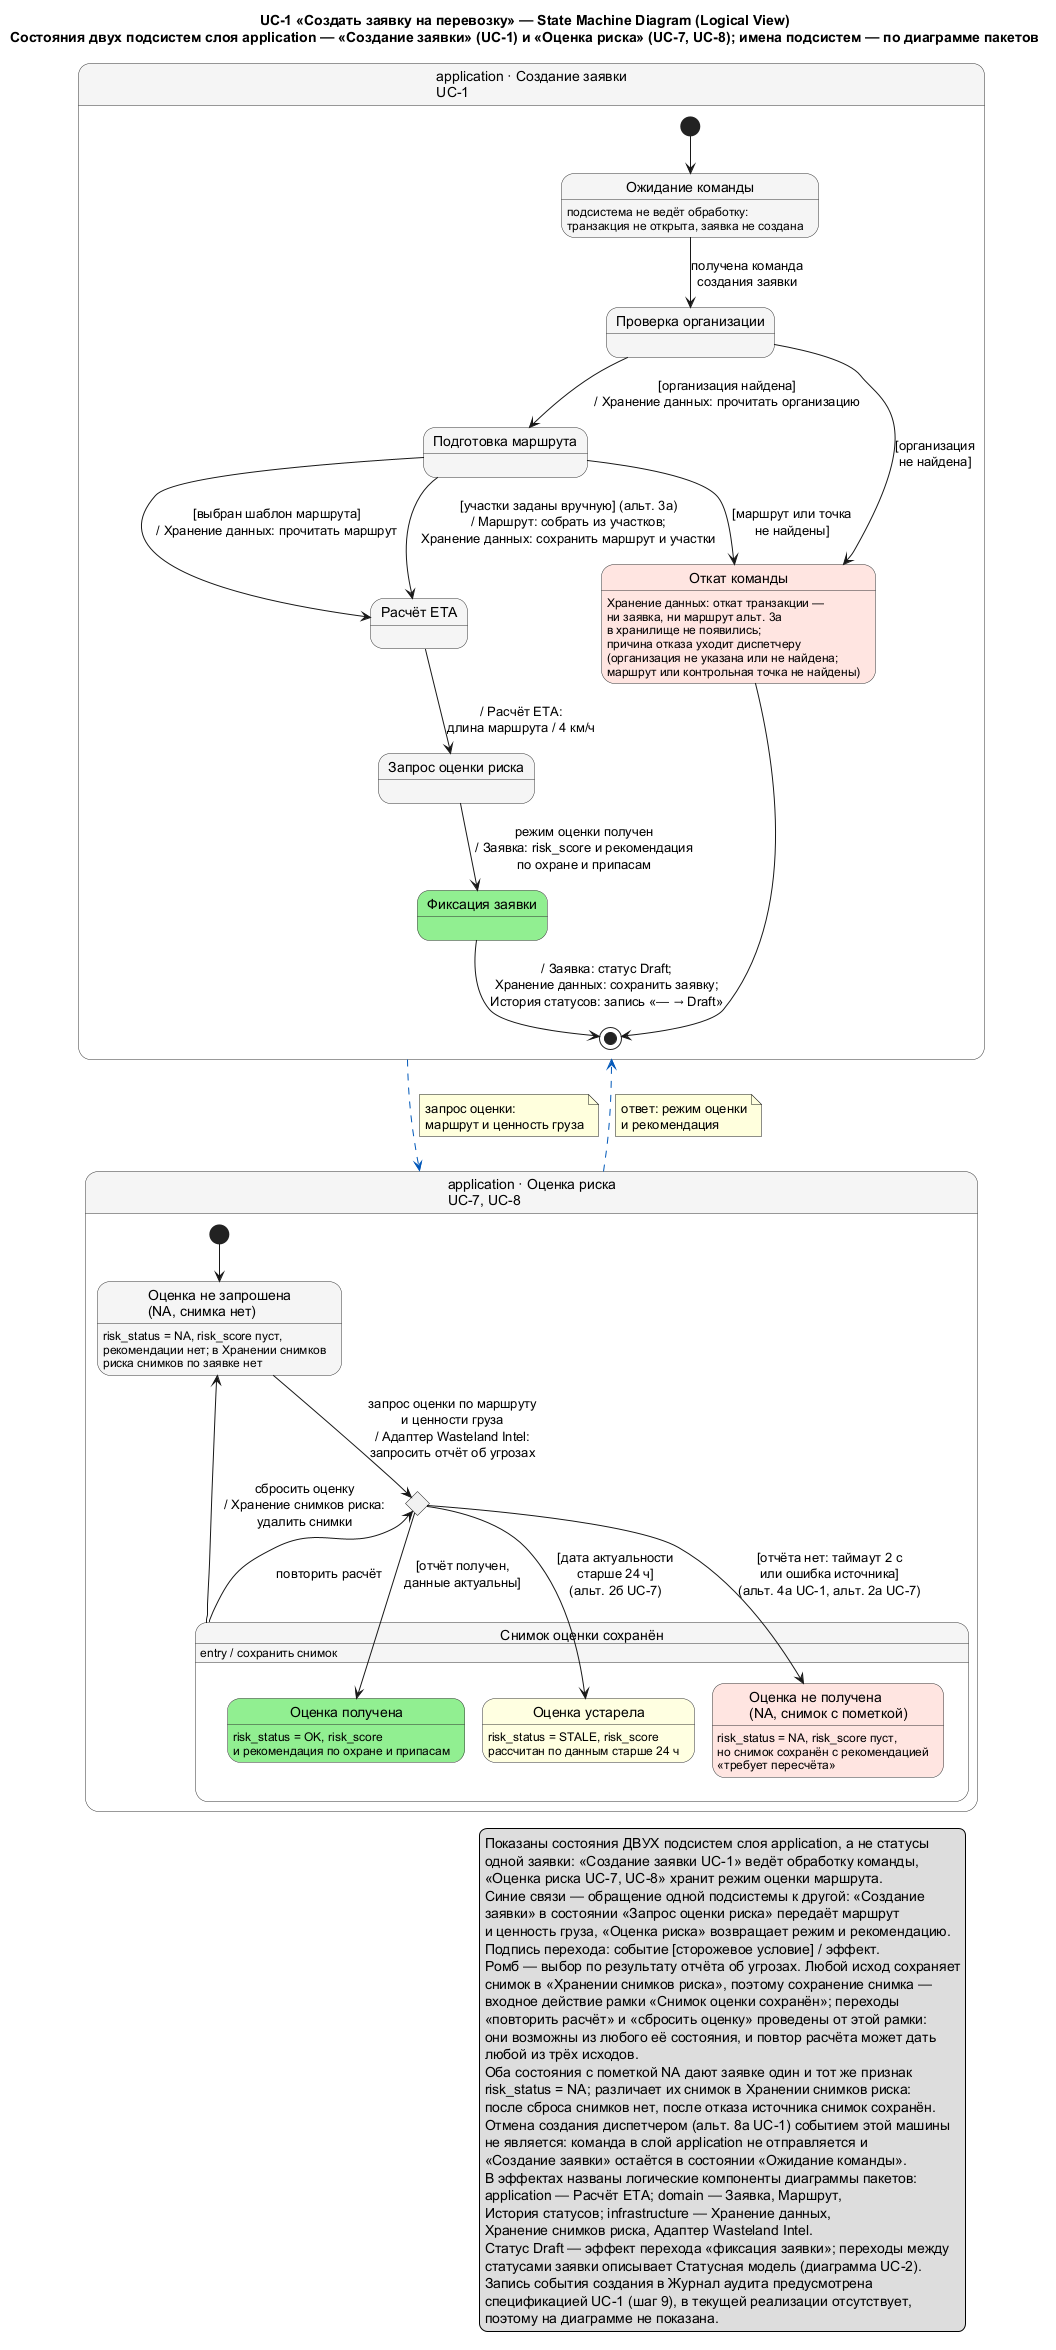

The diagram above was rendered by PlantUML. Its source (embedded in the PNG):
@startuml SM_UC1_LogicalView
' Раскладка — Graphviz (без !pragma layout smetana): smetana уводит обратные
' переходы «сбросить оценку» за правую рамку подсистемы «Оценка риска».
skinparam shadowing false
skinparam state {
  BackgroundColor #F5F5F5
  BorderColor #333333
  FontName Arial
}

title UC-1 «Создать заявку на перевозку» — State Machine Diagram (Logical View)\nСостояния двух подсистем слоя application — «Создание заявки» (UC-1) и «Оценка риска» (UC-7, UC-8); имена подсистем — по диаграмме пакетов

state "application · Создание заявки\nUC-1" as A_REQ {

  state "Ожидание команды" as Idle
  Idle : подсистема не ведёт обработку:\nтранзакция не открыта, заявка не создана

  state "Проверка организации" as OrgCheck
  state "Подготовка маршрута" as RoutePrep
  state "Расчёт ETA" as EtaCalc
  state "Запрос оценки риска" as RiskReq
  state "Фиксация заявки" as Persist #LightGreen
  state "Откат команды" as Rollback #MistyRose
  Rollback : Хранение данных: откат транзакции —\nни заявка, ни маршрут альт. 3а\nв хранилище не появились;\nпричина отказа уходит диспетчеру\n(организация не указана или не найдена;\nмаршрут или контрольная точка не найдены)

  [*] --> Idle
  Idle --> OrgCheck : получена команда\nсоздания заявки
  OrgCheck --> Rollback : [организация\nне найдена]
  OrgCheck --> RoutePrep : [организация найдена]\n/ Хранение данных: прочитать организацию
  RoutePrep --> Rollback : [маршрут или точка\nне найдены]
  RoutePrep --> EtaCalc : [выбран шаблон маршрута]\n/ Хранение данных: прочитать маршрут
  RoutePrep --> EtaCalc : [участки заданы вручную] (альт. 3а)\n/ Маршрут: собрать из участков;\nХранение данных: сохранить маршрут и участки
  EtaCalc --> RiskReq : / Расчёт ETA:\nдлина маршрута / 4 км/ч
  RiskReq --> Persist : режим оценки получен\n/ Заявка: risk_score и рекомендация\nпо охране и припасам
  Persist --> [*] : / Заявка: статус Draft;\nХранение данных: сохранить заявку;\nИстория статусов: запись «— → Draft»
  Rollback --> [*]
}

state "application · Оценка риска\nUC-7, UC-8" as A_RISK {

  state "Оценка не запрошена\n(NA, снимка нет)" as NoRisk
  NoRisk : risk_status = NA, risk_score пуст,\nрекомендации нет; в Хранении снимков\nриска снимков по заявке нет

  state Calc <<choice>>

  state "Снимок оценки сохранён" as Snap {
    state "Оценка получена" as RiskOk #LightGreen
    RiskOk : risk_status = OK, risk_score\nи рекомендация по охране и припасам

    state "Оценка устарела" as RiskStale #LightYellow
    RiskStale : risk_status = STALE, risk_score\nрассчитан по данным старше 24 ч

    state "Оценка не получена\n(NA, снимок с пометкой)" as RiskNa #MistyRose
    RiskNa : risk_status = NA, risk_score пуст,\nно снимок сохранён с рекомендацией\n«требует пересчёта»
  }
  Snap : entry / сохранить снимок

  [*] --> NoRisk
  NoRisk -down-> Calc : запрос оценки по маршруту\nи ценности груза\n/ Адаптер Wasteland Intel:\nзапросить отчёт об угрозах
  Calc --> RiskOk : [отчёт получен,\nданные актуальны]
  Calc --> RiskStale : [дата актуальности\nстарше 24 ч]\n(альт. 2б UC-7)
  Calc --> RiskNa : [отчёта нет: таймаут 2 с\nили ошибка источника]\n(альт. 4а UC-1, альт. 2а UC-7)
  Snap -up-> Calc : повторить расчёт
  ' пробелы по краям средней строки — отступ подписи от линии перехода (иначе «/» ложится на неё)
  Snap -up-> NoRisk : сбросить оценку\n   / Хранение снимков риска:   \nудалить снимки
}

A_REQ -[#0057B8,dashed]-> A_RISK
note on link
  запрос оценки:
  маршрут и ценность груза
end note
A_RISK -[#0057B8,dashed]-> A_REQ
note on link
  ответ: режим оценки
  и рекомендация
end note

legend right
  Показаны состояния ДВУХ подсистем слоя application, а не статусы
  одной заявки: «Создание заявки UC-1» ведёт обработку команды,
  «Оценка риска UC-7, UC-8» хранит режим оценки маршрута.
  Синие связи — обращение одной подсистемы к другой: «Создание
  заявки» в состоянии «Запрос оценки риска» передаёт маршрут
  и ценность груза, «Оценка риска» возвращает режим и рекомендацию.
  Подпись перехода: событие [сторожевое условие] / эффект.
  Ромб — выбор по результату отчёта об угрозах. Любой исход сохраняет
  снимок в «Хранении снимков риска», поэтому сохранение снимка —
  входное действие рамки «Снимок оценки сохранён»; переходы
  «повторить расчёт» и «сбросить оценку» проведены от этой рамки:
  они возможны из любого её состояния, и повтор расчёта может дать
  любой из трёх исходов.
  Оба состояния с пометкой NA дают заявке один и тот же признак
  risk_status = NA; различает их снимок в Хранении снимков риска:
  после сброса снимков нет, после отказа источника снимок сохранён.
  Отмена создания диспетчером (альт. 8а UC-1) событием этой машины
  не является: команда в слой application не отправляется и
  «Создание заявки» остаётся в состоянии «Ожидание команды».
  В эффектах названы логические компоненты диаграммы пакетов:
  application — Расчёт ETA; domain — Заявка, Маршрут,
  История статусов; infrastructure — Хранение данных,
  Хранение снимков риска, Адаптер Wasteland Intel.
  Статус Draft — эффект перехода «фиксация заявки»; переходы между
  статусами заявки описывает Статусная модель (диаграмма UC-2).
  Запись события создания в Журнал аудита предусмотрена
  спецификацией UC-1 (шаг 9), в текущей реализации отсутствует,
  поэтому на диаграмме не показана.
endlegend
@enduml